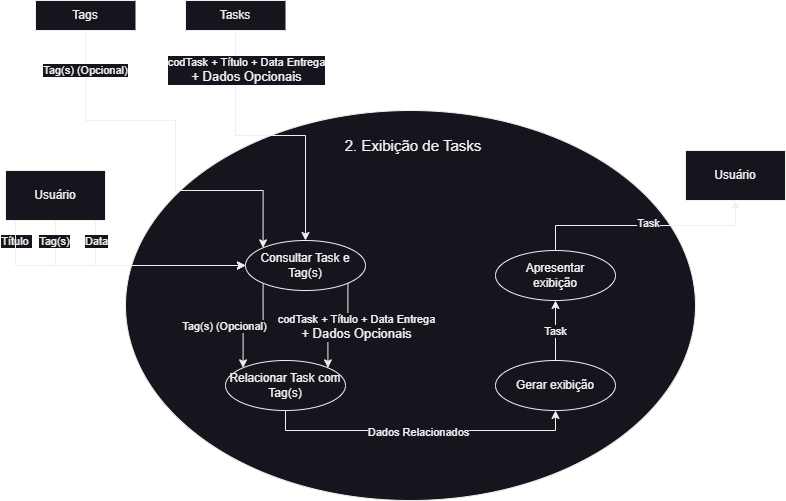

The diagram above was exported from draw.io. Its source (the exported page's mxGraphModel, read from the mxfile embedded in the PNG):
<mxGraphModel dx="1022" dy="640" grid="1" gridSize="10" guides="1" tooltips="1" connect="1" arrows="1" fold="1" page="1" pageScale="1" pageWidth="827" pageHeight="1169" math="0" shadow="0">
  <root>
    <mxCell id="0" />
    <mxCell id="1" parent="0" />
    <mxCell id="41HEvBep1YAE45Kj1m3O-1" value="" style="shape=ellipse;html=1;dashed=0;whiteSpace=wrap;perimeter=ellipsePerimeter;verticalAlign=top;fontSize=15;" parent="1" vertex="1">
      <mxGeometry x="140" y="170" width="570" height="390" as="geometry" />
    </mxCell>
    <mxCell id="41HEvBep1YAE45Kj1m3O-8" style="edgeStyle=orthogonalEdgeStyle;rounded=0;orthogonalLoop=1;jettySize=auto;html=1;exitX=0.5;exitY=1;exitDx=0;exitDy=0;entryX=0.5;entryY=0;entryDx=0;entryDy=0;" parent="1" source="41HEvBep1YAE45Kj1m3O-4" target="41HEvBep1YAE45Kj1m3O-6" edge="1">
      <mxGeometry relative="1" as="geometry" />
    </mxCell>
    <mxCell id="41HEvBep1YAE45Kj1m3O-4" value="Tasks" style="html=1;dashed=0;whiteSpace=wrap;shape=partialRectangle;right=0;" parent="1" vertex="1">
      <mxGeometry x="200" y="60" width="100" height="30" as="geometry" />
    </mxCell>
    <mxCell id="41HEvBep1YAE45Kj1m3O-39" style="edgeStyle=orthogonalEdgeStyle;rounded=0;orthogonalLoop=1;jettySize=auto;html=1;exitX=0.5;exitY=1;exitDx=0;exitDy=0;entryX=0;entryY=0;entryDx=0;entryDy=0;" parent="1" source="41HEvBep1YAE45Kj1m3O-5" target="41HEvBep1YAE45Kj1m3O-6" edge="1">
      <mxGeometry relative="1" as="geometry">
        <Array as="points">
          <mxPoint x="100" y="180" />
          <mxPoint x="190" y="180" />
          <mxPoint x="190" y="250" />
          <mxPoint x="277" y="250" />
        </Array>
      </mxGeometry>
    </mxCell>
    <mxCell id="41HEvBep1YAE45Kj1m3O-5" value="Tags" style="html=1;dashed=0;whiteSpace=wrap;shape=partialRectangle;right=0;" parent="1" vertex="1">
      <mxGeometry x="50" y="60" width="100" height="30" as="geometry" />
    </mxCell>
    <mxCell id="41HEvBep1YAE45Kj1m3O-11" value="" style="edgeStyle=orthogonalEdgeStyle;rounded=0;orthogonalLoop=1;jettySize=auto;html=1;entryX=0;entryY=0;entryDx=0;entryDy=0;exitX=0;exitY=1;exitDx=0;exitDy=0;" parent="1" source="41HEvBep1YAE45Kj1m3O-6" target="41HEvBep1YAE45Kj1m3O-10" edge="1">
      <mxGeometry relative="1" as="geometry" />
    </mxCell>
    <mxCell id="41HEvBep1YAE45Kj1m3O-14" value="Tag(s) (Opcional)" style="edgeLabel;html=1;align=center;verticalAlign=middle;resizable=0;points=[];" parent="41HEvBep1YAE45Kj1m3O-11" vertex="1" connectable="0">
      <mxGeometry x="0.029" relative="1" as="geometry">
        <mxPoint x="-27" as="offset" />
      </mxGeometry>
    </mxCell>
    <mxCell id="41HEvBep1YAE45Kj1m3O-13" style="edgeStyle=orthogonalEdgeStyle;rounded=0;orthogonalLoop=1;jettySize=auto;html=1;exitX=1;exitY=1;exitDx=0;exitDy=0;entryX=1;entryY=0;entryDx=0;entryDy=0;" parent="1" source="41HEvBep1YAE45Kj1m3O-6" target="41HEvBep1YAE45Kj1m3O-10" edge="1">
      <mxGeometry relative="1" as="geometry" />
    </mxCell>
    <mxCell id="41HEvBep1YAE45Kj1m3O-15" value="codTask + Título + Data Entrega&lt;br style=&quot;font-size: 13px;&quot;&gt;&lt;span style=&quot;font-size: 13px;&quot;&gt;+ Dados Opcionais&lt;/span&gt;" style="edgeLabel;html=1;align=center;verticalAlign=middle;resizable=0;points=[];" parent="41HEvBep1YAE45Kj1m3O-13" vertex="1" connectable="0">
      <mxGeometry x="-0.0369" y="1" relative="1" as="geometry">
        <mxPoint x="16" as="offset" />
      </mxGeometry>
    </mxCell>
    <mxCell id="41HEvBep1YAE45Kj1m3O-6" value="Consultar Task e Tag(s)" style="shape=ellipse;html=1;dashed=0;whiteSpace=wrap;perimeter=ellipsePerimeter;" parent="1" vertex="1">
      <mxGeometry x="260" y="300" width="120" height="50" as="geometry" />
    </mxCell>
    <mxCell id="41HEvBep1YAE45Kj1m3O-17" value="" style="edgeStyle=orthogonalEdgeStyle;rounded=0;orthogonalLoop=1;jettySize=auto;html=1;exitX=0.5;exitY=1;exitDx=0;exitDy=0;entryX=0.5;entryY=1;entryDx=0;entryDy=0;" parent="1" source="41HEvBep1YAE45Kj1m3O-10" target="41HEvBep1YAE45Kj1m3O-16" edge="1">
      <mxGeometry relative="1" as="geometry" />
    </mxCell>
    <mxCell id="41HEvBep1YAE45Kj1m3O-18" value="Dados Relacionados" style="edgeLabel;html=1;align=center;verticalAlign=middle;resizable=0;points=[];" parent="41HEvBep1YAE45Kj1m3O-17" vertex="1" connectable="0">
      <mxGeometry x="-0.0198" y="-1" relative="1" as="geometry">
        <mxPoint as="offset" />
      </mxGeometry>
    </mxCell>
    <mxCell id="41HEvBep1YAE45Kj1m3O-10" value="Relacionar Task com Tag(s)" style="shape=ellipse;html=1;dashed=0;whiteSpace=wrap;perimeter=ellipsePerimeter;" parent="1" vertex="1">
      <mxGeometry x="240" y="420" width="120" height="50" as="geometry" />
    </mxCell>
    <mxCell id="41HEvBep1YAE45Kj1m3O-20" value="" style="edgeStyle=orthogonalEdgeStyle;rounded=0;orthogonalLoop=1;jettySize=auto;html=1;" parent="1" source="41HEvBep1YAE45Kj1m3O-16" target="41HEvBep1YAE45Kj1m3O-19" edge="1">
      <mxGeometry relative="1" as="geometry" />
    </mxCell>
    <mxCell id="41HEvBep1YAE45Kj1m3O-21" value="Task" style="edgeLabel;html=1;align=center;verticalAlign=middle;resizable=0;points=[];" parent="41HEvBep1YAE45Kj1m3O-20" vertex="1" connectable="0">
      <mxGeometry x="0.0009" y="1" relative="1" as="geometry">
        <mxPoint as="offset" />
      </mxGeometry>
    </mxCell>
    <mxCell id="41HEvBep1YAE45Kj1m3O-16" value="Gerar exibição" style="shape=ellipse;html=1;dashed=0;whiteSpace=wrap;perimeter=ellipsePerimeter;" parent="1" vertex="1">
      <mxGeometry x="510" y="420" width="120" height="50" as="geometry" />
    </mxCell>
    <mxCell id="41HEvBep1YAE45Kj1m3O-24" style="edgeStyle=orthogonalEdgeStyle;rounded=0;orthogonalLoop=1;jettySize=auto;html=1;exitX=0.5;exitY=0;exitDx=0;exitDy=0;entryX=0.5;entryY=1;entryDx=0;entryDy=0;" parent="1" source="41HEvBep1YAE45Kj1m3O-19" target="41HEvBep1YAE45Kj1m3O-22" edge="1">
      <mxGeometry relative="1" as="geometry" />
    </mxCell>
    <mxCell id="41HEvBep1YAE45Kj1m3O-26" value="Task" style="edgeLabel;html=1;align=center;verticalAlign=middle;resizable=0;points=[];" parent="41HEvBep1YAE45Kj1m3O-24" vertex="1" connectable="0">
      <mxGeometry x="0.015" y="3" relative="1" as="geometry">
        <mxPoint as="offset" />
      </mxGeometry>
    </mxCell>
    <mxCell id="41HEvBep1YAE45Kj1m3O-19" value="Apresentar &lt;br&gt;exibição" style="shape=ellipse;html=1;dashed=0;whiteSpace=wrap;perimeter=ellipsePerimeter;" parent="1" vertex="1">
      <mxGeometry x="510" y="310" width="120" height="50" as="geometry" />
    </mxCell>
    <mxCell id="41HEvBep1YAE45Kj1m3O-22" value="Usuário" style="html=1;dashed=0;whiteSpace=wrap;" parent="1" vertex="1">
      <mxGeometry x="700" y="210" width="100" height="50" as="geometry" />
    </mxCell>
    <mxCell id="41HEvBep1YAE45Kj1m3O-28" value="2. Exibição de Tasks" style="text;html=1;strokeColor=none;fillColor=none;align=center;verticalAlign=middle;whiteSpace=wrap;rounded=0;fontSize=15;" parent="1" vertex="1">
      <mxGeometry x="346.25" y="190" width="163.75" height="30" as="geometry" />
    </mxCell>
    <mxCell id="41HEvBep1YAE45Kj1m3O-35" value="codTask + Título + Data Entrega&lt;br style=&quot;font-size: 13px;&quot;&gt;&lt;span style=&quot;font-size: 13px;&quot;&gt;+ Dados Opcionais&lt;/span&gt;" style="edgeLabel;html=1;align=center;verticalAlign=middle;resizable=0;points=[];" parent="1" vertex="1" connectable="0">
      <mxGeometry x="260.0014982375677" y="129.99814841165002" as="geometry" />
    </mxCell>
    <mxCell id="41HEvBep1YAE45Kj1m3O-36" value="Tag(s) (Opcional)" style="edgeLabel;html=1;align=center;verticalAlign=middle;resizable=0;points=[];" parent="1" vertex="1" connectable="0">
      <mxGeometry x="99.99850176243226" y="129.99604314849233" as="geometry" />
    </mxCell>
    <mxCell id="41HEvBep1YAE45Kj1m3O-40" style="edgeStyle=orthogonalEdgeStyle;rounded=0;orthogonalLoop=1;jettySize=auto;html=1;exitX=0.5;exitY=1;exitDx=0;exitDy=0;entryX=0;entryY=0.5;entryDx=0;entryDy=0;" parent="1" source="41HEvBep1YAE45Kj1m3O-46" target="41HEvBep1YAE45Kj1m3O-6" edge="1">
      <mxGeometry relative="1" as="geometry">
        <mxPoint x="250" y="345" as="targetPoint" />
      </mxGeometry>
    </mxCell>
    <mxCell id="41HEvBep1YAE45Kj1m3O-41" value="Título&amp;nbsp;" style="edgeLabel;html=1;align=center;verticalAlign=middle;resizable=0;points=[];" parent="41HEvBep1YAE45Kj1m3O-40" vertex="1" connectable="0">
      <mxGeometry x="-0.1416" y="-1" relative="1" as="geometry">
        <mxPoint x="-96" y="-26" as="offset" />
      </mxGeometry>
    </mxCell>
    <mxCell id="41HEvBep1YAE45Kj1m3O-47" value="Tag(s)" style="edgeLabel;html=1;align=center;verticalAlign=middle;resizable=0;points=[];" parent="41HEvBep1YAE45Kj1m3O-40" vertex="1" connectable="0">
      <mxGeometry x="-0.8414" y="-2" relative="1" as="geometry">
        <mxPoint y="1" as="offset" />
      </mxGeometry>
    </mxCell>
    <mxCell id="41HEvBep1YAE45Kj1m3O-42" style="edgeStyle=orthogonalEdgeStyle;rounded=0;orthogonalLoop=1;jettySize=auto;html=1;exitX=0.25;exitY=1;exitDx=0;exitDy=0;entryX=0;entryY=0.5;entryDx=0;entryDy=0;" parent="1" source="41HEvBep1YAE45Kj1m3O-46" target="41HEvBep1YAE45Kj1m3O-6" edge="1">
      <mxGeometry relative="1" as="geometry">
        <mxPoint x="250" y="345" as="targetPoint" />
        <Array as="points">
          <mxPoint x="30" y="280" />
          <mxPoint x="30" y="325" />
        </Array>
      </mxGeometry>
    </mxCell>
    <mxCell id="41HEvBep1YAE45Kj1m3O-44" style="edgeStyle=orthogonalEdgeStyle;rounded=0;orthogonalLoop=1;jettySize=auto;html=1;exitX=0.75;exitY=1;exitDx=0;exitDy=0;entryX=0;entryY=0.5;entryDx=0;entryDy=0;" parent="1" source="41HEvBep1YAE45Kj1m3O-46" target="41HEvBep1YAE45Kj1m3O-6" edge="1">
      <mxGeometry relative="1" as="geometry">
        <mxPoint x="250" y="345" as="targetPoint" />
        <Array as="points">
          <mxPoint x="110" y="280" />
          <mxPoint x="110" y="325" />
        </Array>
      </mxGeometry>
    </mxCell>
    <mxCell id="41HEvBep1YAE45Kj1m3O-45" value="Data" style="edgeLabel;html=1;align=center;verticalAlign=middle;resizable=0;points=[];" parent="41HEvBep1YAE45Kj1m3O-44" vertex="1" connectable="0">
      <mxGeometry x="-0.7455" y="1" relative="1" as="geometry">
        <mxPoint x="-1" y="8" as="offset" />
      </mxGeometry>
    </mxCell>
    <mxCell id="41HEvBep1YAE45Kj1m3O-46" value="Usuário" style="html=1;dashed=0;whiteSpace=wrap;" parent="1" vertex="1">
      <mxGeometry x="20" y="230" width="100" height="50" as="geometry" />
    </mxCell>
  </root>
</mxGraphModel>